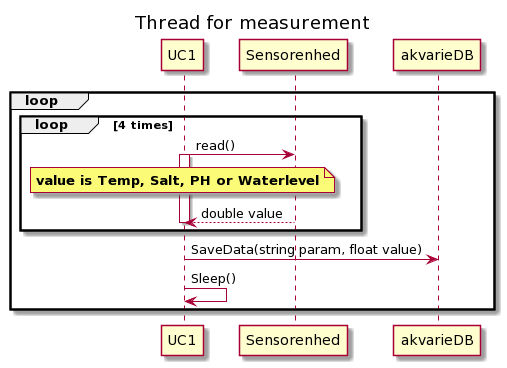

The diagram above was rendered by PlantUML. Its source (embedded in the PNG):
@startuml
title Thread for measurement
participant UC1
participant Sensorenhed
participant akvarieDB

loop
loop 4 times
UC1 -> Sensorenhed: read()

note over UC1
**value is Temp, Salt, PH or Waterlevel**
endrnote

activate UC1
Sensorenhed--> UC1: double value
deactivate UC1
end
UC1 -> akvarieDB: SaveData(string param, float value)
UC1 -> UC1: Sleep()
end
@enduml